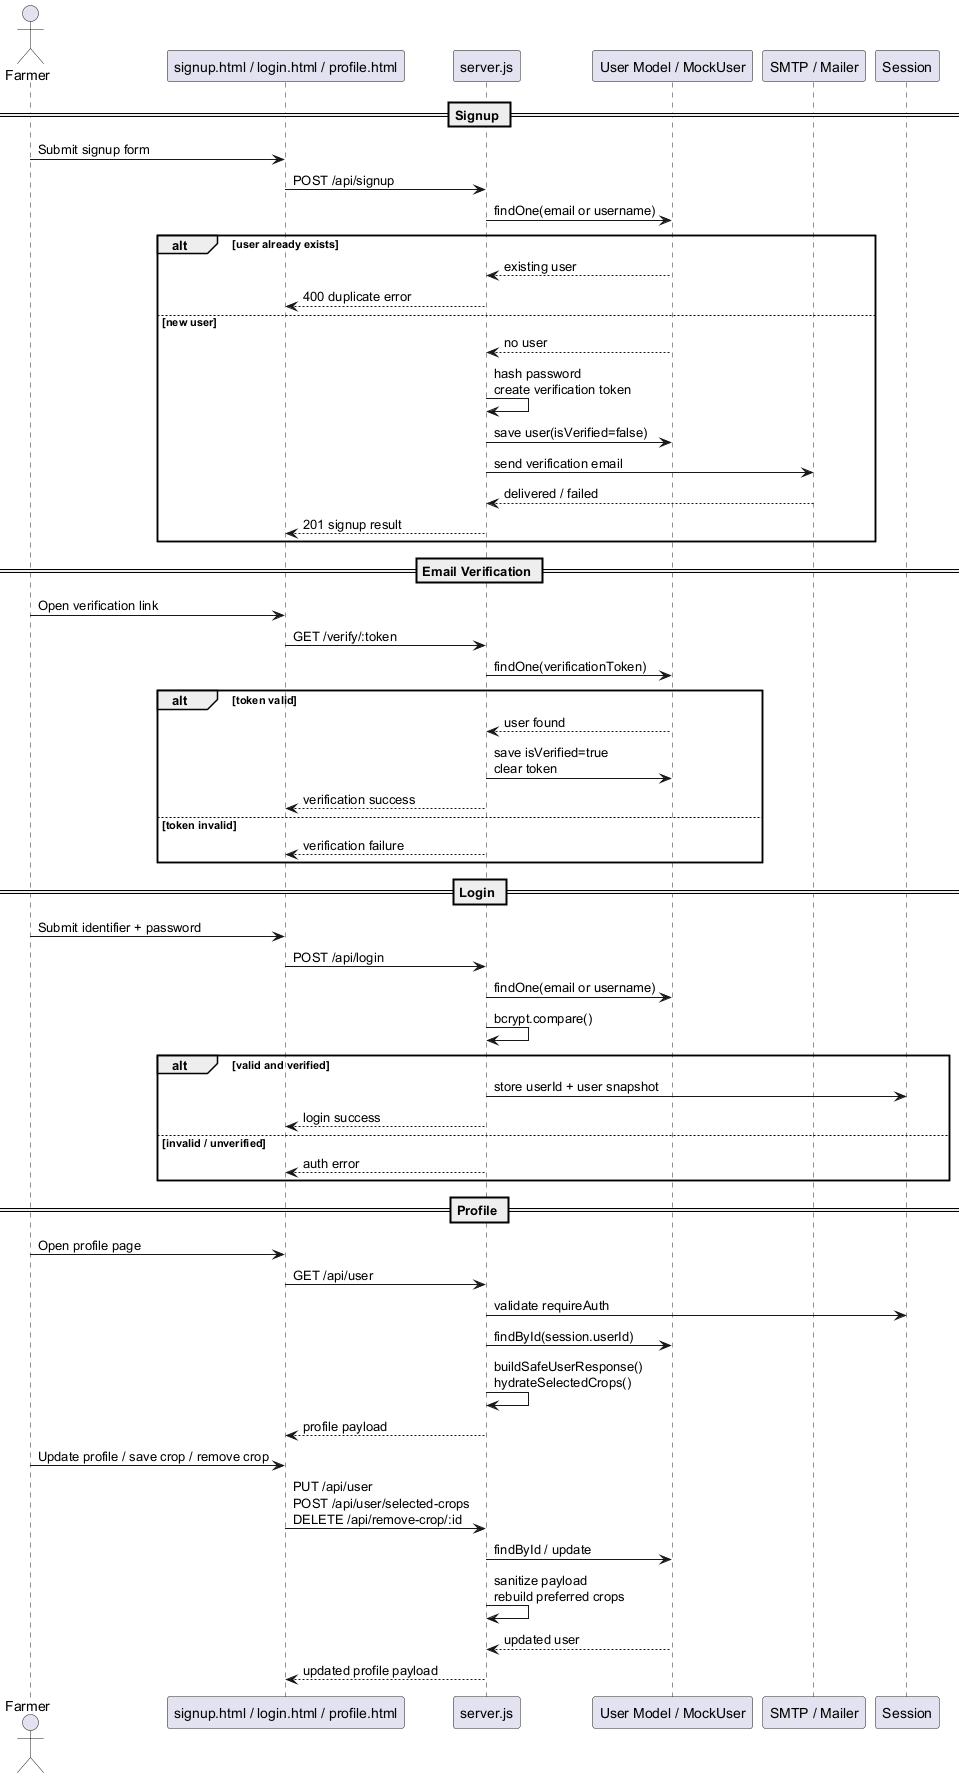

The diagram above was rendered by PlantUML. Its source (embedded in the PNG):
@startuml
actor Farmer
participant "signup.html / login.html / profile.html" as UI
participant "server.js" as Server
participant "User Model / MockUser" as UserRepo
participant "SMTP / Mailer" as Mailer
participant "Session" as Session

== Signup ==
Farmer -> UI : Submit signup form
UI -> Server : POST /api/signup
Server -> UserRepo : findOne(email or username)
alt user already exists
  UserRepo --> Server : existing user
  Server --> UI : 400 duplicate error
else new user
  UserRepo --> Server : no user
  Server -> Server : hash password\ncreate verification token
  Server -> UserRepo : save user(isVerified=false)
  Server -> Mailer : send verification email
  Mailer --> Server : delivered / failed
  Server --> UI : 201 signup result
end

== Email Verification ==
Farmer -> UI : Open verification link
UI -> Server : GET /verify/:token
Server -> UserRepo : findOne(verificationToken)
alt token valid
  UserRepo --> Server : user found
  Server -> UserRepo : save isVerified=true\nclear token
  Server --> UI : verification success
else token invalid
  Server --> UI : verification failure
end

== Login ==
Farmer -> UI : Submit identifier + password
UI -> Server : POST /api/login
Server -> UserRepo : findOne(email or username)
Server -> Server : bcrypt.compare()
alt valid and verified
  Server -> Session : store userId + user snapshot
  Server --> UI : login success
else invalid / unverified
  Server --> UI : auth error
end

== Profile ==
Farmer -> UI : Open profile page
UI -> Server : GET /api/user
Server -> Session : validate requireAuth
Server -> UserRepo : findById(session.userId)
Server -> Server : buildSafeUserResponse()\nhydrateSelectedCrops()
Server --> UI : profile payload

Farmer -> UI : Update profile / save crop / remove crop
UI -> Server : PUT /api/user\nPOST /api/user/selected-crops\nDELETE /api/remove-crop/:id
Server -> UserRepo : findById / update
Server -> Server : sanitize payload\nrebuild preferred crops
UserRepo --> Server : updated user
Server --> UI : updated profile payload
@enduml